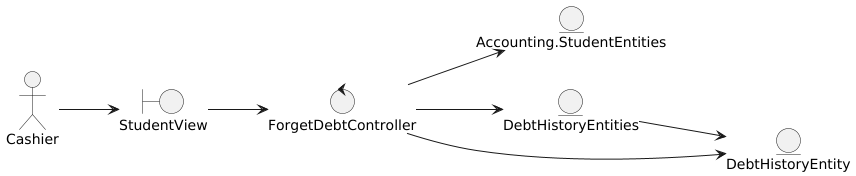

The diagram above was rendered by PlantUML. Its source (embedded in the PNG):
@startuml
left to right direction

actor Cashier

boundary StudentView

control ForgetDebtController

entity Accounting.StudentEntities
entity DebtHistoryEntities
entity DebtHistoryEntity


'--- Actor relations ---
Cashier --> StudentView

'--- Views relations ---
StudentView --> ForgetDebtController

'--- Controllers relations ---
ForgetDebtController --> Accounting.StudentEntities
ForgetDebtController --> DebtHistoryEntities
ForgetDebtController --> DebtHistoryEntity

'--- Entity relations ---
DebtHistoryEntities --> DebtHistoryEntity
@enduml